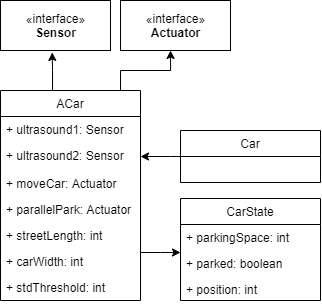

The diagram above was exported from draw.io. Its source (the exported page's mxGraphModel, read from the mxfile embedded in the PNG):
<mxGraphModel dx="1185" dy="621" grid="1" gridSize="10" guides="1" tooltips="1" connect="1" arrows="1" fold="1" page="1" pageScale="1" pageWidth="827" pageHeight="1169" math="0" shadow="0">
  <root>
    <mxCell id="0" />
    <mxCell id="1" parent="0" />
    <mxCell id="2" style="edgeStyle=orthogonalEdgeStyle;rounded=0;orthogonalLoop=1;jettySize=auto;html=1;entryX=0.47;entryY=1.039;entryDx=0;entryDy=0;entryPerimeter=0;" edge="1" source="4" target="19" parent="1">
      <mxGeometry relative="1" as="geometry">
        <Array as="points">
          <mxPoint x="92" y="100" />
          <mxPoint x="92" y="100" />
        </Array>
      </mxGeometry>
    </mxCell>
    <mxCell id="3" style="edgeStyle=orthogonalEdgeStyle;rounded=0;orthogonalLoop=1;jettySize=auto;html=1;entryX=0.455;entryY=1;entryDx=0;entryDy=0;entryPerimeter=0;" edge="1" source="4" target="20" parent="1">
      <mxGeometry relative="1" as="geometry">
        <Array as="points">
          <mxPoint x="160" y="100" />
          <mxPoint x="210" y="100" />
        </Array>
      </mxGeometry>
    </mxCell>
    <mxCell id="4" value="ACar" style="swimlane;fontStyle=0;childLayout=stackLayout;horizontal=1;startSize=26;fillColor=none;horizontalStack=0;resizeParent=1;resizeParentMax=0;resizeLast=0;collapsible=1;marginBottom=0;" vertex="1" parent="1">
      <mxGeometry x="40" y="120" width="140" height="210" as="geometry" />
    </mxCell>
    <mxCell id="5" value="+ ultrasound1: Sensor" style="text;strokeColor=none;fillColor=none;align=left;verticalAlign=top;spacingLeft=4;spacingRight=4;overflow=hidden;rotatable=0;points=[[0,0.5],[1,0.5]];portConstraint=eastwest;" vertex="1" parent="4">
      <mxGeometry y="26" width="140" height="26" as="geometry" />
    </mxCell>
    <mxCell id="6" value="+ ultrasound2: Sensor" style="text;strokeColor=none;fillColor=none;align=left;verticalAlign=top;spacingLeft=4;spacingRight=4;overflow=hidden;rotatable=0;points=[[0,0.5],[1,0.5]];portConstraint=eastwest;" vertex="1" parent="4">
      <mxGeometry y="52" width="140" height="28" as="geometry" />
    </mxCell>
    <mxCell id="7" value="+ moveCar: Actuator" style="text;strokeColor=none;fillColor=none;align=left;verticalAlign=top;spacingLeft=4;spacingRight=4;overflow=hidden;rotatable=0;points=[[0,0.5],[1,0.5]];portConstraint=eastwest;" vertex="1" parent="4">
      <mxGeometry y="80" width="140" height="26" as="geometry" />
    </mxCell>
    <mxCell id="8" value="+ parallelPark: Actuator" style="text;strokeColor=none;fillColor=none;align=left;verticalAlign=top;spacingLeft=4;spacingRight=4;overflow=hidden;rotatable=0;points=[[0,0.5],[1,0.5]];portConstraint=eastwest;" vertex="1" parent="4">
      <mxGeometry y="106" width="140" height="26" as="geometry" />
    </mxCell>
    <mxCell id="9" value="+ streetLength: int" style="text;strokeColor=none;fillColor=none;align=left;verticalAlign=top;spacingLeft=4;spacingRight=4;overflow=hidden;rotatable=0;points=[[0,0.5],[1,0.5]];portConstraint=eastwest;" vertex="1" parent="4">
      <mxGeometry y="132" width="140" height="26" as="geometry" />
    </mxCell>
    <mxCell id="10" value="+ carWidth: int" style="text;strokeColor=none;fillColor=none;align=left;verticalAlign=top;spacingLeft=4;spacingRight=4;overflow=hidden;rotatable=0;points=[[0,0.5],[1,0.5]];portConstraint=eastwest;" vertex="1" parent="4">
      <mxGeometry y="158" width="140" height="26" as="geometry" />
    </mxCell>
    <mxCell id="11" value="+ stdThreshold: int" style="text;strokeColor=none;fillColor=none;align=left;verticalAlign=top;spacingLeft=4;spacingRight=4;overflow=hidden;rotatable=0;points=[[0,0.5],[1,0.5]];portConstraint=eastwest;" vertex="1" parent="4">
      <mxGeometry y="184" width="140" height="26" as="geometry" />
    </mxCell>
    <mxCell id="12" value="CarState" style="swimlane;fontStyle=0;childLayout=stackLayout;horizontal=1;startSize=26;fillColor=none;horizontalStack=0;resizeParent=1;resizeParentMax=0;resizeLast=0;collapsible=1;marginBottom=0;" vertex="1" parent="1">
      <mxGeometry x="220" y="228" width="140" height="102" as="geometry" />
    </mxCell>
    <mxCell id="13" value="+ parkingSpace: int" style="text;strokeColor=none;fillColor=none;align=left;verticalAlign=top;spacingLeft=4;spacingRight=4;overflow=hidden;rotatable=0;points=[[0,0.5],[1,0.5]];portConstraint=eastwest;" vertex="1" parent="12">
      <mxGeometry y="26" width="140" height="26" as="geometry" />
    </mxCell>
    <mxCell id="14" value="+ parked: boolean" style="text;strokeColor=none;fillColor=none;align=left;verticalAlign=top;spacingLeft=4;spacingRight=4;overflow=hidden;rotatable=0;points=[[0,0.5],[1,0.5]];portConstraint=eastwest;" vertex="1" parent="12">
      <mxGeometry y="52" width="140" height="26" as="geometry" />
    </mxCell>
    <mxCell id="15" value="+ position: int" style="text;strokeColor=none;fillColor=none;align=left;verticalAlign=top;spacingLeft=4;spacingRight=4;overflow=hidden;rotatable=0;points=[[0,0.5],[1,0.5]];portConstraint=eastwest;" vertex="1" parent="12">
      <mxGeometry y="78" width="140" height="24" as="geometry" />
    </mxCell>
    <mxCell id="16" style="edgeStyle=orthogonalEdgeStyle;rounded=0;orthogonalLoop=1;jettySize=auto;html=1;" edge="1" source="10" parent="1">
      <mxGeometry relative="1" as="geometry">
        <mxPoint x="220" y="282" as="targetPoint" />
        <Array as="points">
          <mxPoint x="200" y="282" />
          <mxPoint x="200" y="282" />
        </Array>
      </mxGeometry>
    </mxCell>
    <mxCell id="17" style="edgeStyle=orthogonalEdgeStyle;rounded=0;orthogonalLoop=1;jettySize=auto;html=1;entryX=1;entryY=0.5;entryDx=0;entryDy=0;" edge="1" target="6" parent="1">
      <mxGeometry relative="1" as="geometry">
        <mxPoint x="220" y="186" as="sourcePoint" />
        <Array as="points">
          <mxPoint x="210" y="186" />
          <mxPoint x="210" y="186" />
        </Array>
      </mxGeometry>
    </mxCell>
    <mxCell id="18" value="Car" style="swimlane;fontStyle=0;childLayout=stackLayout;horizontal=1;startSize=26;fillColor=none;horizontalStack=0;resizeParent=1;resizeParentMax=0;resizeLast=0;collapsible=1;marginBottom=0;" vertex="1" parent="1">
      <mxGeometry x="220" y="160" width="140" height="52" as="geometry" />
    </mxCell>
    <mxCell id="19" value="«interface»&lt;br&gt;&lt;b&gt;Sensor&lt;/b&gt;" style="html=1;" vertex="1" parent="1">
      <mxGeometry x="40" y="30" width="110" height="50" as="geometry" />
    </mxCell>
    <mxCell id="20" value="«interface»&lt;br&gt;&lt;b&gt;Actuator&lt;/b&gt;" style="html=1;" vertex="1" parent="1">
      <mxGeometry x="160" y="30" width="110" height="50" as="geometry" />
    </mxCell>
  </root>
</mxGraphModel>